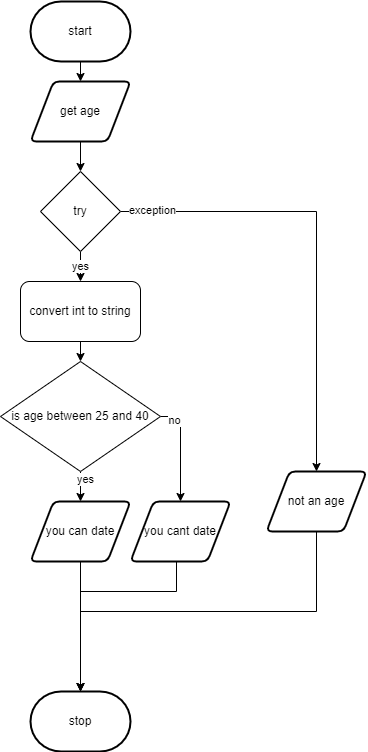

The diagram above was exported from draw.io. Its source (the exported page's mxGraphModel, read from the mxfile embedded in the PNG):
<mxGraphModel dx="690" dy="534" grid="1" gridSize="10" guides="1" tooltips="1" connect="1" arrows="1" fold="1" page="1" pageScale="1" pageWidth="827" pageHeight="1169" math="0" shadow="0">
  <root>
    <mxCell id="0" />
    <mxCell id="1" parent="0" />
    <mxCell id="7" style="edgeStyle=none;html=1;exitX=0.5;exitY=1;exitDx=0;exitDy=0;exitPerimeter=0;entryX=0.5;entryY=0;entryDx=0;entryDy=0;" parent="1" source="2" target="3" edge="1">
      <mxGeometry relative="1" as="geometry" />
    </mxCell>
    <mxCell id="2" value="start" style="strokeWidth=2;html=1;shape=mxgraph.flowchart.terminator;whiteSpace=wrap;" parent="1" vertex="1">
      <mxGeometry x="364" y="10" width="100" height="60" as="geometry" />
    </mxCell>
    <mxCell id="19" style="edgeStyle=none;html=1;exitX=0.5;exitY=1;exitDx=0;exitDy=0;" parent="1" source="3" target="17" edge="1">
      <mxGeometry relative="1" as="geometry" />
    </mxCell>
    <mxCell id="3" value="get age" style="shape=parallelogram;html=1;strokeWidth=2;perimeter=parallelogramPerimeter;whiteSpace=wrap;rounded=1;arcSize=12;size=0.23;" parent="1" vertex="1">
      <mxGeometry x="364" y="90" width="100" height="60" as="geometry" />
    </mxCell>
    <mxCell id="9" style="edgeStyle=none;html=1;exitX=0.5;exitY=1;exitDx=0;exitDy=0;entryX=0.5;entryY=0;entryDx=0;entryDy=0;" parent="1" source="16" target="5" edge="1">
      <mxGeometry relative="1" as="geometry">
        <mxPoint x="414" y="390" as="sourcePoint" />
      </mxGeometry>
    </mxCell>
    <mxCell id="11" value="yes" style="edgeLabel;html=1;align=center;verticalAlign=middle;resizable=0;points=[];" parent="9" vertex="1" connectable="0">
      <mxGeometry x="-0.5429" y="4" relative="1" as="geometry">
        <mxPoint as="offset" />
      </mxGeometry>
    </mxCell>
    <mxCell id="13" style="edgeStyle=orthogonalEdgeStyle;html=1;exitX=1;exitY=0.5;exitDx=0;exitDy=0;entryX=0.5;entryY=0;entryDx=0;entryDy=0;rounded=0;" parent="1" source="16" target="12" edge="1">
      <mxGeometry relative="1" as="geometry">
        <mxPoint x="489" y="340" as="sourcePoint" />
      </mxGeometry>
    </mxCell>
    <mxCell id="15" value="no" style="edgeLabel;html=1;align=center;verticalAlign=middle;resizable=0;points=[];fontSize=11;fontFamily=Helvetica;fontColor=default;" parent="13" vertex="1" connectable="0">
      <mxGeometry x="-0.7592" y="-3" relative="1" as="geometry">
        <mxPoint as="offset" />
      </mxGeometry>
    </mxCell>
    <mxCell id="25" style="edgeStyle=orthogonalEdgeStyle;shape=connector;rounded=0;html=1;exitX=0.5;exitY=1;exitDx=0;exitDy=0;entryX=0.5;entryY=0;entryDx=0;entryDy=0;entryPerimeter=0;labelBackgroundColor=default;fontFamily=Helvetica;fontSize=11;fontColor=default;endArrow=classic;strokeColor=default;" parent="1" source="5" target="6" edge="1">
      <mxGeometry relative="1" as="geometry" />
    </mxCell>
    <mxCell id="5" value="you can date" style="shape=parallelogram;html=1;strokeWidth=2;perimeter=parallelogramPerimeter;whiteSpace=wrap;rounded=1;arcSize=12;size=0.23;" parent="1" vertex="1">
      <mxGeometry x="364" y="510" width="100" height="60" as="geometry" />
    </mxCell>
    <mxCell id="6" value="stop" style="strokeWidth=2;html=1;shape=mxgraph.flowchart.terminator;whiteSpace=wrap;" parent="1" vertex="1">
      <mxGeometry x="364" y="700" width="100" height="60" as="geometry" />
    </mxCell>
    <mxCell id="26" style="edgeStyle=orthogonalEdgeStyle;shape=connector;rounded=0;html=1;exitX=0.25;exitY=1;exitDx=0;exitDy=0;entryX=0.5;entryY=0;entryDx=0;entryDy=0;entryPerimeter=0;labelBackgroundColor=default;fontFamily=Helvetica;fontSize=11;fontColor=default;endArrow=classic;strokeColor=default;" parent="1" source="12" target="6" edge="1">
      <mxGeometry relative="1" as="geometry">
        <Array as="points">
          <mxPoint x="499" y="520" />
          <mxPoint x="510" y="520" />
          <mxPoint x="510" y="600" />
          <mxPoint x="414" y="600" />
        </Array>
      </mxGeometry>
    </mxCell>
    <mxCell id="12" value="you cant date" style="shape=parallelogram;html=1;strokeWidth=2;perimeter=parallelogramPerimeter;whiteSpace=wrap;rounded=1;arcSize=12;size=0.23;" parent="1" vertex="1">
      <mxGeometry x="464" y="510" width="100" height="60" as="geometry" />
    </mxCell>
    <mxCell id="16" value="is age between 25 and 40" style="rhombus;whiteSpace=wrap;html=1;" parent="1" vertex="1">
      <mxGeometry x="334" y="370" width="160" height="110" as="geometry" />
    </mxCell>
    <mxCell id="23" style="edgeStyle=orthogonalEdgeStyle;html=1;exitX=1;exitY=0.5;exitDx=0;exitDy=0;entryX=0.5;entryY=0;entryDx=0;entryDy=0;rounded=0;" parent="1" source="17" target="21" edge="1">
      <mxGeometry relative="1" as="geometry" />
    </mxCell>
    <mxCell id="27" value="exception" style="edgeLabel;html=1;align=center;verticalAlign=middle;resizable=0;points=[];fontSize=11;fontFamily=Helvetica;fontColor=default;" parent="23" vertex="1" connectable="0">
      <mxGeometry x="-0.8638" y="2" relative="1" as="geometry">
        <mxPoint as="offset" />
      </mxGeometry>
    </mxCell>
    <mxCell id="31" value="yes" style="edgeStyle=none;html=1;exitX=0.5;exitY=1;exitDx=0;exitDy=0;entryX=0.5;entryY=0;entryDx=0;entryDy=0;" edge="1" parent="1" source="17" target="28">
      <mxGeometry relative="1" as="geometry" />
    </mxCell>
    <mxCell id="17" value="try" style="rhombus;whiteSpace=wrap;html=1;" parent="1" vertex="1">
      <mxGeometry x="374" y="180" width="80" height="80" as="geometry" />
    </mxCell>
    <mxCell id="24" style="edgeStyle=orthogonalEdgeStyle;shape=connector;rounded=0;html=1;exitX=0.5;exitY=1;exitDx=0;exitDy=0;entryX=0.5;entryY=0;entryDx=0;entryDy=0;entryPerimeter=0;labelBackgroundColor=default;fontFamily=Helvetica;fontSize=11;fontColor=default;endArrow=classic;strokeColor=default;" parent="1" source="21" target="6" edge="1">
      <mxGeometry relative="1" as="geometry" />
    </mxCell>
    <mxCell id="21" value="not an age" style="shape=parallelogram;html=1;strokeWidth=2;perimeter=parallelogramPerimeter;whiteSpace=wrap;rounded=1;arcSize=12;size=0.23;" parent="1" vertex="1">
      <mxGeometry x="600" y="480" width="100" height="60" as="geometry" />
    </mxCell>
    <mxCell id="30" style="edgeStyle=none;html=1;exitX=0.5;exitY=1;exitDx=0;exitDy=0;entryX=0.5;entryY=0;entryDx=0;entryDy=0;" edge="1" parent="1" source="28" target="16">
      <mxGeometry relative="1" as="geometry" />
    </mxCell>
    <mxCell id="28" value="convert int to string" style="rounded=1;whiteSpace=wrap;html=1;" vertex="1" parent="1">
      <mxGeometry x="354" y="290" width="120" height="60" as="geometry" />
    </mxCell>
  </root>
</mxGraphModel>